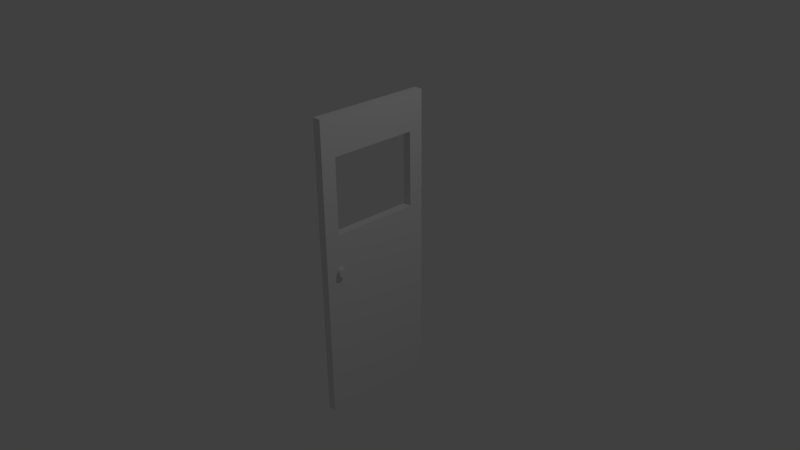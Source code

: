 # Source: Door.blend  (saved by Blender 2.77.0; exported with 4.5.12 LTS)
import bpy
from mathutils import Matrix  # noqa: F401  (used for matrix-valued properties, if any)

bpy.ops.wm.read_factory_settings(use_empty=True)
scene = bpy.context.scene
scene.name = 'Scene'

# ---- collections
col_collection_1 = bpy.data.collections.new('Collection 1'); scene.collection.children.link(col_collection_1)

# ---- materials (node trees are filled in below, after node groups)
mat_material = bpy.data.materials.new('Material')
mat_material.alpha_threshold = 0.0
mat_material.use_transparent_shadow = False
mat_material.roughness = 0.5
mat_material.line_color = (0.0, 0.0, 0.0, 1.0)

# ---- material node trees

# ---- world
world_world = bpy.data.worlds.new('World'); scene.world = world_world
world_world.color = (0.05088, 0.05088, 0.05088)
world_world.use_sun_shadow = False
world_world.sun_shadow_jitter_overblur = 0.0
world_world.cycles.sampling_method = 'NONE'
world_world.cycles.sample_map_resolution = 256

# ---- cameras
cam_camera = bpy.data.cameras.new('Camera')
cam_camera.clip_end = 100.0
cam_camera.lens = 35.0
cam_camera.sensor_width = 32.0
cam_camera.sensor_height = 18.0
cam_camera.ortho_scale = 7.314
cam_camera.dof.focus_distance = 0.0
cam_camera.dof.aperture_fstop = 128.0

# ---- lights
light_lamp = bpy.data.lights.new('Lamp', 'POINT')
light_lamp.transmission_factor = 0.0
light_lamp.cutoff_distance = 30.0
light_lamp.energy = 100.0
light_lamp.shadow_buffer_clip_start = 1.001
light_lamp.shadow_soft_size = 0.1
light_lamp.shadow_maximum_resolution = 0.006
light_lamp.use_absolute_resolution = True
light_lamp.cycles.use_multiple_importance_sampling = False

# ---- meshes
me_cube = bpy.data.meshes.new('Cube')
me_cube.from_pydata([(0.431, 0.4023, 0.7955), (0.431, -0.4023, 0.7955), (-0.431, -0.4023, 0.7955), (-0.431, 0.4023, -0.7955), (-0.431, -0.4023, -0.7955), (0.431, -0.4023, -0.7955), (-0.431, -0.8045, 0.3977), (0.431, -0.8045, 0.3977), (0.431, -0.8045, -0.3977), (0.862, 0.4023, -0.3977), (0.431, 0.8045, 0.3977), (-0.431, 0.8045, 0.3977), (-0.431, 0.8045, -0.3977), (-0.862, -0.4023, -0.3977), (-0.431, 0.4023, 0.7955), (0.431, 0.4023, -0.7955), (-0.431, -0.8045, -0.3977), (0.862, -0.4023, -0.3977), (0.431, 0.8045, -0.3977), (-0.862, 0.4023, -0.3977), (-0.862, 0.4023, 0.7955), (-0.862, 0.8045, -0.3977), (-0.862, -0.8045, 0.3977), (-0.862, -0.4023, -0.7955), (0.431, 0.8045, 0.7955), (0.862, 0.8045, -0.3977), (-0.431, 0.8045, -0.7955), (0.862, -0.4023, 0.7955), (0.862, -0.8045, -0.3977), (0.862, 0.4023, -0.7955), (-0.431, -0.8045, 0.7955), (0.431, -0.8045, -0.7955), (-0.431, -0.8045, -0.7955), (0.431, -0.8045, 0.7955), (0.862, -0.4023, -0.7955), (0.862, -0.8045, 0.3977), (0.862, 0.4023, 0.7955), (0.431, 0.8045, -0.7955), (0.862, 0.8045, 0.3977), (-0.431, 0.8045, 0.7955), (-0.862, 0.4023, -0.7955), (-0.862, -0.8045, -0.3977), (-0.862, 0.8045, 0.3977), (-0.862, -0.4023, 0.7955), (-0.862, 0.0, -0.3977), (-0.862, -0.4023, 0.0), (-0.862, 0.4023, 0.0), (-1.907e-06, 0.8045, -0.3977), (-1.907e-06, 0.8045, 0.3977), (-0.431, 0.8045, 0.0), (0.431, 0.8045, 0.0), (0.862, 0.0, -0.3977), (0.862, 0.4023, 0.0), (0.862, -0.4023, 0.0), (-1.907e-06, -0.8045, -0.3977), (-1.907e-06, -0.8045, 0.3977), (0.431, -0.8045, 0.0), (-0.431, -0.8045, 0.0), (0.431, 0.0, -0.7955), (-0.431, 0.0, -0.7955), (-1.907e-06, -0.4023, -0.7955), (-1.907e-06, 0.4023, -0.7955), (-0.431, 0.0, 0.7955), (0.431, 0.0, 0.7955), (-1.907e-06, -0.4023, 0.7955), (-1.907e-06, 0.4023, 0.7955), (-1.907e-06, 0.0, 0.7955), (-1.907e-06, 0.0, -0.7955), (-1.907e-06, -0.8045, 0.0), (0.862, 0.0, 0.0), (-1.907e-06, 0.8045, 0.0), (-0.862, 0.0, 0.0), (-0.862, 0.0, 0.7955), (-0.862, 0.8045, 0.0), (-0.862, -0.8045, 0.0), (-0.862, 0.0, -0.7955), (-1.907e-06, 0.8045, 0.7955), (0.862, 0.8045, 0.0), (-1.907e-06, 0.8045, -0.7955), (0.862, 0.0, 0.7955), (0.862, -0.8045, 0.0), (0.862, 0.0, -0.7955), (-1.907e-06, -0.8045, 0.7955), (-1.907e-06, -0.8045, -0.7955), (0.862, 0.8045, 0.7955), (0.862, 0.8045, -0.7955), (0.862, -0.8045, 0.7955), (0.862, -0.8045, -0.7955), (-0.862, 0.8045, 0.7955), (-0.862, 0.8045, -0.7955), (-0.862, -0.8045, 0.7955), (-0.862, -0.8045, -0.7955), (-0.862, 0.2011, 0.7955), (-0.862, -0.2011, -0.7955), (0.431, -0.2011, 0.7955), (-0.431, -0.2011, 0.7955), (-0.431, -0.2011, -0.7955), (-0.2155, -0.4023, -0.7955), (0.2155, -0.4023, -0.7955), (-0.2155, -0.8045, 0.3977), (0.2155, -0.8045, 0.3977), (0.2155, -0.8045, -0.3977), (0.862, -0.6034, 0.3977), (0.862, -0.4023, 0.1989), (0.862, 0.4023, 0.5966), (0.862, 0.4023, -0.5966), (-0.2155, 0.8045, 0.3977), (0.431, 0.8045, 0.5966), (-0.431, 0.8045, 0.1989), (-0.862, 0.4023, 0.5966), (0.431, -0.8045, 0.1989), (-0.862, -0.6034, 0.3977), (0.862, -0.4023, 0.5966), (-0.2155, 0.4023, 0.7955), (-0.6465, -0.4023, -0.7955), (0.431, 0.2011, -0.7955), (-0.6465, -0.8045, 0.3977), (0.862, 0.6034, -0.3977), (0.431, 0.2011, 0.7955), (0.431, -0.6034, 0.7955), (-0.6465, -0.4023, 0.7955), (0.6465, -0.8045, 0.3977), (0.6465, -0.8045, -0.3977), (-0.431, -0.6034, 0.7955), (-0.2155, -0.4023, 0.7955), (0.431, 0.6034, 0.7955), (0.431, -0.6034, -0.7955), (0.862, 0.6034, 0.3977), (-0.431, 0.8045, -0.5966), (0.431, -0.8045, -0.5966), (-0.862, -0.4023, 0.5966), (0.431, 0.8045, 0.1989), (-0.862, -0.4023, -0.5966), (-0.2155, 0.8045, -0.3977), (0.2155, 0.4023, -0.7955), (0.862, 0.4023, -0.1989), (-0.431, -0.8045, 0.1989), (-0.862, 0.2011, -0.3977), (0.862, -0.4023, -0.5966), (-0.431, -0.8045, 0.5966), (0.862, -0.2011, -0.3977), (-0.6465, 0.4023, -0.7955), (0.862, 0.4023, 0.1989), (0.6465, -0.4023, -0.7955), (0.862, -0.4023, -0.1989), (0.6465, 0.4023, 0.7955), (-0.431, -0.8045, -0.5966), (-0.2155, -0.8045, -0.3977), (-0.6465, 0.8045, 0.3977), (-0.6465, 0.4023, 0.7955), (0.862, 0.2011, -0.3977), (0.6465, 0.4023, -0.7955), (-0.431, 0.6034, -0.7955), (-0.431, -0.6034, -0.7955), (0.431, 0.6034, -0.7955), (-0.6465, -0.8045, -0.3977), (-0.431, 0.6034, 0.7955), (-0.862, -0.6034, -0.3977), (-0.862, 0.4023, 0.1989), (0.6465, 0.8045, 0.3977), (-0.862, -0.4023, 0.1989), (0.431, -0.8045, -0.1989), (0.431, -0.8045, 0.5966), (-0.431, 0.2011, -0.7955), (-0.862, -0.2011, -0.3977), (-0.862, 0.6034, 0.3977), (0.431, 0.8045, -0.5966), (0.2155, 0.8045, -0.3977), (-0.6465, 0.8045, -0.3977), (0.431, -0.2011, -0.7955), (0.2155, 0.8045, 0.3977), (0.431, 0.8045, -0.1989), (-0.2155, 0.4023, -0.7955), (-0.431, 0.8045, -0.1989), (0.6465, -0.4023, 0.7955), (0.6465, 0.8045, -0.3977), (-0.862, 0.6034, -0.3977), (-0.431, 0.8045, 0.5966), (-0.862, -0.4023, -0.1989), (0.2155, -0.4023, 0.7955), (-0.431, -0.8045, -0.1989), (-0.431, 0.2011, 0.7955), (0.2155, 0.4023, 0.7955), (-0.862, 0.4023, -0.1989), (0.862, -0.6034, -0.3977), (0.862, 0.8045, -0.1989), (-0.2155, 0.8045, -0.7955), (0.862, -0.2011, 0.7955), (0.862, -0.8045, -0.1989), (0.862, 0.2011, -0.7955), (-0.2155, -0.8045, 0.7955), (0.2155, -0.8045, -0.7955), (-0.6465, -0.8045, -0.7955), (0.6465, -0.8045, 0.7955), (0.862, -0.6034, -0.7955), (0.862, -0.8045, 0.5966), (0.862, 0.6034, 0.7955), (0.6465, 0.8045, -0.7955), (0.862, 0.8045, 0.5966), (-0.6465, 0.8045, 0.7955), (-0.862, 0.6034, -0.7955), (-0.862, -0.8045, -0.5966), (-0.862, 0.8045, 0.5966), (-0.862, -0.6034, 0.7955), (-0.862, 0.0, -0.1989), (-0.862, 0.0, 0.5966), (-0.862, -0.2011, 0.0), (-0.862, 0.6034, 0.0), (-1.907e-06, 0.8045, -0.1989), (-1.907e-06, 0.8045, 0.5966), (-0.2155, 0.8045, 0.0), (0.6465, 0.8045, 0.0), (0.862, 0.0, -0.1989), (0.862, 0.0, 0.5966), (0.862, 0.2011, 0.0), (0.862, -0.6034, 0.0), (-1.907e-06, -0.8045, -0.1989), (-1.907e-06, -0.8045, 0.5966), (0.2155, -0.8045, 0.0), (-0.6465, -0.8045, 0.0), (0.2155, 0.0, -0.7955), (-0.6465, 0.0, -0.7955), (-1.907e-06, -0.2011, -0.7955), (-1.907e-06, 0.6034, -0.7955), (-0.2155, 0.0, 0.7955), (0.6465, 0.0, 0.7955), (-1.907e-06, -0.2011, 0.7955), (-1.907e-06, 0.6034, 0.7955), (-1.907e-06, 0.2011, 0.7955), (-1.907e-06, -0.6034, 0.7955), (0.2155, 0.0, 0.7955), (-0.6465, 0.0, 0.7955), (-1.907e-06, 0.2011, -0.7955), (-1.907e-06, -0.6034, -0.7955), (-0.2155, 0.0, -0.7955), (0.6465, 0.0, -0.7955), (-0.2155, -0.8045, 0.0), (0.6465, -0.8045, 0.0), (-1.907e-06, -0.8045, 0.1989), (-1.907e-06, -0.8045, -0.5966), (0.862, -0.2011, 0.0), (0.862, 0.6034, 0.0), (0.862, 0.0, 0.1989), (0.862, 0.0, -0.5966), (0.2155, 0.8045, 0.0), (-0.6465, 0.8045, 0.0), (-1.907e-06, 0.8045, 0.1989), (-1.907e-06, 0.8045, -0.5966), (-0.862, 0.2011, 0.0), (-0.862, -0.6034, 0.0), (-0.862, 0.0, 0.1989), (-0.862, 0.0, -0.5966), (-0.862, -0.2011, 0.7955), (-0.862, 0.8045, 0.1989), (-0.862, -0.8045, -0.1989), (-0.862, 0.2011, -0.7955), (-0.2155, 0.8045, 0.7955), (0.862, 0.8045, 0.1989), (0.2155, 0.8045, -0.7955), (0.862, 0.2011, 0.7955), (0.862, -0.8045, 0.1989), (0.862, -0.2011, -0.7955), (0.2155, -0.8045, 0.7955), (-0.2155, -0.8045, -0.7955), (0.6465, -0.8045, -0.7955), (-0.6465, -0.8045, 0.7955), (0.862, 0.6034, -0.7955), (0.862, -0.8045, -0.5966), (0.862, -0.6034, 0.7955), (-0.6465, 0.8045, -0.7955), (0.862, 0.8045, -0.5966), (0.6465, 0.8045, 0.7955), (-0.862, -0.6034, -0.7955), (-0.862, -0.8045, 0.5966), (-0.862, 0.8045, -0.5966), (-0.862, 0.6034, 0.7955), (-0.862, 0.8045, -0.1989), (0.2155, 0.8045, 0.7955), (-0.862, -0.8045, 0.1989), (-0.862, 0.4023, -0.5966), (-0.6465, 0.6034, -0.7955), (-0.6465, -0.6034, 0.7955), (-0.2155, -0.8045, -0.5966), (0.862, -0.6034, -0.1989), (0.862, -0.2011, -0.5966), (0.862, -0.2011, -0.1989), (0.6465, 0.8045, -0.1989), (0.2155, 0.8045, -0.1989), (0.2155, 0.8045, -0.5966), (-0.862, 0.6034, -0.1989), (-0.862, 0.6034, -0.5966), (0.6465, 0.8045, -0.5966), (0.862, -0.6034, -0.5966), (-0.6465, -0.8045, -0.5966), (0.6465, 0.6034, -0.7955), (-0.6465, 0.6034, 0.7955), (-0.862, -0.2011, -0.5966), (-0.862, -0.2011, 0.1989), (-0.862, 0.6034, 0.1989), (-0.2155, 0.8045, -0.5966), (-0.2155, 0.8045, 0.1989), (0.6465, 0.8045, 0.1989), (0.862, 0.2011, -0.5966), (0.862, 0.2011, 0.1989), (0.862, -0.6034, 0.1989), (0.2155, -0.8045, -0.5966), (0.2155, -0.8045, 0.1989), (-0.6465, -0.8045, 0.1989), (0.6465, -0.2011, -0.7955), (-0.2155, -0.2011, -0.7955), (-0.2155, 0.6034, -0.7955), (-0.6465, -0.2011, 0.7955), (0.2155, -0.2011, 0.7955), (0.2155, 0.6034, 0.7955), (-0.862, 0.2011, -0.5966), (0.2155, -0.6034, -0.7955), (0.2155, -0.2011, -0.7955), (0.862, -0.2011, 0.1989), (0.2155, 0.2011, -0.7955), (0.2155, -0.8045, -0.1989), (0.862, 0.2011, -0.1989), (-0.2155, 0.6034, 0.7955), (-0.862, -0.6034, -0.1989), (0.862, -0.6034, 0.5966), (0.862, 0.6034, -0.1989), (0.862, 0.6034, 0.5966), (-0.6465, 0.8045, 0.5966), (0.6465, -0.8045, 0.5966), (-0.862, -0.6034, 0.1989), (-0.6465, -0.2011, -0.7955), (-0.6465, -0.6034, -0.7955), (-0.2155, 0.2011, 0.7955), (-0.6465, -0.8045, 0.5966), (0.6465, -0.6034, -0.7955), (-0.862, 0.6034, 0.5966), (-0.6465, 0.8045, -0.5966), (-0.6465, 0.8045, -0.1989), (-0.2155, -0.8045, 0.1989), (0.2155, -0.8045, 0.5966), (-0.6465, 0.2011, 0.7955), (0.6465, 0.2011, -0.7955), (-0.2155, 0.2011, -0.7955), (-0.6465, 0.2011, -0.7955), (0.2155, 0.8045, 0.5966), (-0.2155, -0.8045, 0.5966), (-0.2155, 0.8045, 0.5966), (0.6465, 0.8045, 0.5966), (-0.862, -0.6034, -0.5966), (-0.6465, -0.8045, -0.1989), (0.862, 0.2011, 0.5966), (0.6465, -0.8045, -0.1989), (0.862, 0.6034, -0.5966), (-0.862, -0.2011, 0.5966), (0.862, -0.2011, 0.5966), (-0.2155, 0.8045, -0.1989), (-0.6465, 0.8045, 0.1989), (-0.862, -0.6034, 0.5966), (-0.2155, -0.8045, -0.1989), (-0.862, 0.2011, 0.5966), (-0.862, -0.2011, -0.1989), (0.2155, 0.6034, -0.7955), (0.2155, 0.8045, 0.1989), (-0.862, 0.2011, 0.1989), (0.6465, -0.8045, -0.5966), (0.862, 0.6034, 0.1989), (0.6465, -0.8045, 0.1989), (-0.2155, -0.6034, -0.7955), (-0.2155, -0.6034, 0.7955), (0.2155, -0.6034, 0.7955), (0.6465, -0.2011, 0.7955), (0.6465, 0.6034, 0.7955), (0.6465, 0.2011, 0.7955), (-0.2155, -0.2011, 0.7955), (0.6465, -0.6034, 0.7955), (0.2155, 0.2011, 0.7955), (-0.862, 0.2011, -0.1989), (1.79, -0.6593, 0.0004211), (0.1408, -0.6593, 0.0004211), (1.79, -0.6582, 0.004708), (0.1408, -0.6582, 0.004708), (1.79, -0.655, 0.008831), (0.1408, -0.655, 0.008831), (1.79, -0.6498, 0.01263), (0.1408, -0.6498, 0.01263), (1.79, -0.6428, 0.01596), (0.1408, -0.6428, 0.01596), (1.79, -0.6343, 0.01869), (0.1408, -0.6343, 0.01869), (1.79, -0.6246, 0.02072), (0.1408, -0.6246, 0.02072), (1.79, -0.614, 0.02197), (0.1408, -0.614, 0.02197), (1.79, -0.603, 0.0224), (0.1408, -0.603, 0.0224), (1.79, -0.5921, 0.02197), (0.1408, -0.5921, 0.02197), (1.79, -0.5815, 0.02072), (0.1408, -0.5815, 0.02072), (1.79, -0.5718, 0.01869), (0.1408, -0.5718, 0.01869), (1.79, -0.5633, 0.01596), (0.1408, -0.5633, 0.01596), (1.79, -0.5563, 0.01263), (0.1408, -0.5563, 0.01263), (1.79, -0.5511, 0.008831), (0.1408, -0.5511, 0.008831), (1.79, -0.5479, 0.004708), (0.1408, -0.5479, 0.004708), (1.79, -0.5468, 0.0004211), (0.1408, -0.5468, 0.0004211), (1.79, -0.5479, -0.003866), (0.1408, -0.5479, -0.003866), (1.79, -0.5511, -0.007989), (0.1408, -0.5511, -0.007989), (1.79, -0.5563, -0.01179), (0.1408, -0.5563, -0.01179), (1.79, -0.5633, -0.01512), (0.1408, -0.5633, -0.01512), (1.79, -0.5718, -0.01785), (0.1408, -0.5718, -0.01785), (1.79, -0.5815, -0.01988), (0.1408, -0.5815, -0.01988), (1.79, -0.5921, -0.02113), (0.1408, -0.5921, -0.02113), (1.79, -0.603, -0.02155), (0.1408, -0.603, -0.02155), (1.79, -0.614, -0.02113), (0.1408, -0.614, -0.02113), (1.79, -0.6246, -0.01988), (0.1408, -0.6246, -0.01988), (1.79, -0.6343, -0.01785), (0.1408, -0.6343, -0.01785), (1.79, -0.6428, -0.01512), (0.1408, -0.6428, -0.01512), (1.79, -0.6498, -0.01179), (0.1408, -0.6498, -0.01179), (1.79, -0.655, -0.007989), (0.1408, -0.655, -0.007989), (1.79, -0.6582, -0.003866), (0.1408, -0.6582, -0.003866)], [(356, 344)], [(375, 183, 19, 137), (374, 182, 65, 228), (373, 174, 1, 119), (372, 224, 62, 95), (371, 145, 0, 118), (370, 271, 24, 125), (369, 225, 63, 94), (368, 179, 64, 229), (367, 124, 2, 123), (366, 97, 60, 233), (365, 110, 56, 237), (364, 142, 52, 241), (363, 129, 31, 264), (362, 158, 46, 248), (361, 131, 50, 244), (360, 258, 37, 154), (359, 204, 44, 164), (357, 180, 16, 147), (355, 108, 49, 245), (354, 208, 47, 133), (351, 105, 29, 266), (350, 161, 8, 122), (348, 254, 41, 155), (347, 132, 23, 272), (346, 198, 38, 159), (345, 209, 48, 106), (344, 139, 6, 99), (343, 107, 10, 170), (342, 141, 3, 163), (341, 172, 61, 232), (340, 151, 29, 189), (339, 149, 20, 92), (338, 217, 55, 100), (337, 136, 57, 236), (336, 173, 12, 168), (335, 128, 26, 269), (334, 202, 42, 165), (333, 143, 34, 194), (332, 273, 22, 116), (331, 113, 14, 181), (330, 114, 4, 153), (329, 221, 59, 96), (328, 160, 45, 249), (327, 162, 7, 121), (326, 177, 11, 148), (324, 135, 9, 117), (323, 195, 35, 102), (322, 178, 13, 157), (321, 256, 39, 156), (320, 212, 51, 150), (319, 216, 54, 101), (318, 134, 15, 115), (317, 103, 53, 240), (316, 220, 58, 169), (315, 98, 5, 126), (314, 279, 40, 255), (313, 277, 76, 227), (312, 230, 66, 226), (311, 231, 72, 252), (310, 186, 78, 223), (309, 234, 67, 222), (308, 235, 81, 261), (307, 278, 74, 219), (306, 238, 68, 218), (305, 239, 83, 191), (304, 260, 80, 215), (303, 242, 69, 214), (302, 243, 81, 189), (301, 257, 77, 211), (300, 246, 70, 210), (299, 247, 78, 186), (298, 253, 73, 207), (297, 250, 71, 206), (296, 251, 75, 93), (295, 199, 88, 275), (294, 197, 85, 266), (293, 201, 91, 192), (292, 267, 87, 194), (291, 270, 85, 197), (290, 274, 89, 200), (289, 276, 21, 176), (288, 166, 37, 258), (287, 171, 18, 167), (286, 185, 25, 175), (285, 144, 17, 140), (284, 138, 34, 261), (283, 188, 28, 184), (282, 146, 32, 263), (281, 120, 43, 203), (280, 269, 26, 152), (141, 280, 152, 3), (40, 200, 280, 141), (200, 89, 269, 280), (265, 281, 203, 90), (30, 123, 281, 265), (123, 2, 120, 281), (239, 282, 263, 83), (54, 147, 282, 239), (147, 16, 146, 282), (144, 283, 184, 17), (53, 215, 283, 144), (215, 80, 188, 283), (243, 284, 261, 81), (51, 140, 284, 243), (140, 17, 138, 284), (212, 285, 140, 51), (69, 240, 285, 212), (240, 53, 144, 285), (171, 286, 175, 18), (50, 211, 286, 171), (211, 77, 185, 286), (208, 287, 167, 47), (70, 244, 287, 208), (244, 50, 171, 287), (247, 288, 258, 78), (47, 167, 288, 247), (167, 18, 166, 288), (183, 289, 176, 19), (46, 207, 289, 183), (207, 73, 276, 289), (279, 290, 200, 40), (19, 176, 290, 279), (176, 21, 274, 290), (166, 291, 197, 37), (18, 175, 291, 166), (175, 25, 270, 291), (138, 292, 194, 34), (17, 184, 292, 138), (184, 28, 267, 292), (146, 293, 192, 32), (16, 155, 293, 146), (155, 41, 201, 293), (151, 294, 266, 29), (15, 154, 294, 151), (154, 37, 197, 294), (149, 295, 275, 20), (14, 156, 295, 149), (156, 39, 199, 295), (132, 296, 93, 23), (13, 164, 296, 132), (164, 44, 251, 296), (160, 297, 206, 45), (158, 298, 207, 46), (165, 42, 253, 298), (128, 299, 186, 26), (12, 133, 299, 128), (133, 47, 247, 299), (108, 300, 210, 49), (11, 106, 300, 108), (106, 48, 246, 300), (131, 301, 211, 50), (10, 159, 301, 131), (159, 38, 257, 301), (105, 302, 189, 29), (9, 150, 302, 105), (150, 51, 243, 302), (142, 303, 214, 52), (103, 304, 215, 53), (102, 35, 260, 304), (129, 305, 191, 31), (8, 101, 305, 129), (101, 54, 239, 305), (110, 306, 218, 56), (7, 100, 306, 110), (100, 55, 238, 306), (136, 307, 219, 57), (6, 116, 307, 136), (116, 22, 278, 307), (143, 308, 261, 34), (5, 169, 308, 143), (169, 58, 235, 308), (97, 309, 222, 60), (4, 96, 309, 97), (96, 59, 234, 309), (172, 310, 223, 61), (3, 152, 310, 172), (152, 26, 186, 310), (120, 311, 252, 43), (2, 95, 311, 120), (95, 62, 231, 311), (179, 312, 226, 64), (1, 94, 312, 179), (94, 63, 230, 312), (182, 313, 227, 65), (0, 125, 313, 182), (125, 24, 277, 313), (251, 314, 255, 75), (44, 137, 314, 251), (137, 19, 279, 314), (191, 315, 126, 31), (83, 233, 315, 191), (233, 60, 98, 315), (98, 316, 169, 5), (60, 222, 316, 98), (222, 67, 220, 316), (242, 317, 240, 69), (220, 318, 115, 58), (67, 232, 318, 220), (232, 61, 134, 318), (161, 319, 101, 8), (56, 218, 319, 161), (218, 68, 216, 319), (135, 320, 150, 9), (52, 214, 320, 135), (214, 69, 212, 320), (113, 321, 156, 14), (65, 227, 321, 113), (227, 76, 256, 321), (254, 322, 157, 41), (74, 249, 322, 254), (249, 45, 178, 322), (27, 268, 323, 112), (268, 86, 195, 323), (185, 324, 117, 25), (77, 241, 324, 185), (241, 52, 135, 324), (198, 325, 127, 38), (84, 196, 325, 198), (196, 36, 104, 325), (202, 326, 148, 42), (88, 199, 326, 202), (199, 39, 177, 326), (195, 327, 121, 35), (86, 193, 327, 195), (193, 33, 162, 327), (278, 328, 249, 74), (22, 111, 328, 278), (114, 329, 96, 4), (23, 93, 329, 114), (93, 75, 221, 329), (192, 330, 153, 32), (91, 272, 330, 192), (272, 23, 114, 330), (224, 331, 181, 62), (66, 228, 331, 224), (228, 65, 113, 331), (139, 332, 116, 6), (30, 265, 332, 139), (265, 90, 273, 332), (264, 333, 194, 87), (31, 126, 333, 264), (126, 5, 143, 333), (20, 275, 334, 109), (275, 88, 202, 334), (274, 335, 269, 89), (21, 168, 335, 274), (168, 12, 128, 335), (276, 336, 168, 21), (73, 245, 336, 276), (245, 49, 173, 336), (238, 337, 236, 68), (55, 99, 337, 238), (99, 6, 136, 337), (162, 338, 100, 7), (33, 262, 338, 162), (262, 82, 217, 338), (231, 339, 92, 72), (62, 181, 339, 231), (181, 14, 149, 339), (235, 340, 189, 81), (58, 115, 340, 235), (115, 15, 151, 340), (234, 341, 232, 67), (59, 163, 341, 234), (163, 3, 172, 341), (221, 342, 163, 59), (75, 255, 342, 221), (255, 40, 141, 342), (209, 343, 170, 48), (76, 277, 343, 209), (277, 24, 107, 343), (217, 344, 99, 55), (82, 190, 344, 217), (190, 30, 139, 344), (177, 345, 106, 11), (39, 256, 345, 177), (256, 76, 209, 345), (107, 346, 159, 10), (24, 271, 346, 107), (271, 84, 198, 346), (201, 347, 272, 91), (41, 157, 347, 201), (157, 13, 132, 347), (180, 348, 155, 16), (57, 219, 348, 180), (219, 74, 254, 348), (36, 259, 349, 104), (259, 79, 213, 349), (188, 350, 122, 28), (80, 237, 350, 188), (237, 56, 161, 350), (270, 351, 266, 85), (25, 117, 351, 270), (117, 9, 105, 351), (43, 252, 352, 130), (252, 72, 205, 352), (79, 187, 353, 213), (187, 27, 112, 353), (173, 354, 133, 12), (49, 210, 354, 173), (210, 70, 208, 354), (253, 355, 245, 73), (42, 148, 355, 253), (148, 11, 108, 355), (273, 356, 111, 22), (90, 203, 356, 273), (203, 43, 130, 356), (216, 357, 147, 54), (68, 236, 357, 216), (236, 57, 180, 357), (325, 323, 356, 334), (72, 92, 358, 205), (92, 20, 109, 358), (178, 359, 164, 13), (45, 206, 359, 178), (206, 71, 204, 359), (134, 360, 154, 15), (61, 223, 360, 134), (223, 78, 258, 360), (246, 361, 244, 70), (48, 170, 361, 246), (170, 10, 131, 361), (250, 362, 248, 71), (356, 323, 304, 328), (334, 298, 364, 325), (267, 363, 264, 87), (28, 122, 363, 267), (122, 8, 129, 363), (257, 364, 241, 77), (38, 127, 364, 257), (304, 364, 298, 328), (260, 365, 237, 80), (35, 121, 365, 260), (121, 7, 110, 365), (263, 366, 233, 83), (32, 153, 366, 263), (153, 4, 97, 366), (190, 367, 123, 30), (82, 229, 367, 190), (229, 64, 124, 367), (262, 368, 229, 82), (33, 119, 368, 262), (119, 1, 179, 368), (174, 369, 94, 1), (27, 187, 369, 174), (187, 79, 225, 369), (145, 370, 125, 0), (36, 196, 370, 145), (196, 84, 271, 370), (225, 371, 118, 63), (79, 259, 371, 225), (259, 36, 145, 371), (124, 372, 95, 2), (64, 226, 372, 124), (226, 66, 224, 372), (193, 373, 119, 33), (86, 268, 373, 193), (268, 27, 174, 373), (230, 374, 228, 66), (63, 118, 374, 230), (118, 0, 182, 374), (204, 375, 137, 44), (71, 248, 375, 204), (248, 46, 183, 375), (376, 378, 379, 377), (378, 380, 381, 379), (380, 382, 383, 381), (382, 384, 385, 383), (384, 386, 387, 385), (386, 388, 389, 387), (388, 390, 391, 389), (390, 392, 393, 391), (392, 394, 395, 393), (394, 396, 397, 395), (396, 398, 399, 397), (398, 400, 401, 399), (400, 402, 403, 401), (402, 404, 405, 403), (404, 406, 407, 405), (406, 408, 409, 407), (408, 410, 411, 409), (410, 412, 413, 411), (412, 414, 415, 413), (414, 416, 417, 415), (416, 418, 419, 417), (418, 420, 421, 419), (420, 422, 423, 421), (422, 424, 425, 423), (424, 426, 427, 425), (426, 428, 429, 427), (428, 430, 431, 429), (430, 432, 433, 431), (432, 434, 435, 433), (434, 436, 437, 435), (379, 381, 383, 385, 387, 389, 391, 393, 395, 397, 399, 401, 403, 405, 407, 409, 411, 413, 415, 417, 419, 421, 423, 425, 427, 429, 431, 433, 435, 437, 439, 377), (438, 376, 377, 439), (436, 438, 439, 437), (376, 438, 436, 434, 432, 430, 428, 426, 424, 422, 420, 418, 416, 414, 412, 410, 408, 406, 404, 402, 400, 398, 396, 394, 392, 390, 388, 386, 384, 382, 380, 378)])
_uv = me_cube.uv_layers.new(name='UVMap')
_uv.uv.foreach_set('vector', [0.8077, 0.45, 0.8077, 0.4111, 0.8462, 0.4111, 0.8462, 0.45, 0.1945, 0.125, 0.2334, 0.125, 0.2334, 0.1667, 0.1945, 0.1667, 0.0389, 0.04167, 0.0778, 0.04167, 0.0778, 0.08333, 0.0389, 0.08333, 0.1167, 0.2083, 0.1556, 0.2083, 0.1556, 0.25, 0.1167, 0.25, 0.1945, 0.04167, 0.2334, 0.04167, 0.2334, 0.08333, 0.1945, 0.08333, 0.2723, 0.04167, 0.3112, 0.04167, 0.3112, 0.08333, 0.2723, 0.08333, 0.1167, 0.04167, 0.1556, 0.04167, 0.1556, 0.08333, 0.1167, 0.08333, 0.0389, 0.125, 0.0778, 0.125, 0.0778, 0.1667, 0.0389, 0.1667, 0.0389, 0.2083, 0.0778, 0.2083, 0.0778, 0.25, 0.0389, 0.25, 0.5835, 0.2083, 0.5446, 0.2083, 0.5446, 0.1667, 0.5835, 0.1667, 0.1923, 0.375, 0.1923, 0.4167, 0.1538, 0.4167, 0.1538, 0.375, 0.8147, 0.03889, 0.8147, 0.07778, 0.7762, 0.07778, 0.7762, 0.03889, 0.03846, 0.375, 0.03846, 0.4167, 0.0, 0.4167, 0.0, 0.375, 0.7308, 0.45, 0.7308, 0.4111, 0.7692, 0.4111, 0.7692, 0.45, 0.5, 0.5417, 0.5, 0.5833, 0.4615, 0.5833, 0.4615, 0.5417, 0.3501, 0.125, 0.3112, 0.125, 0.3112, 0.08333, 0.3501, 0.08333, 0.8077, 0.5278, 0.8077, 0.4889, 0.8462, 0.4889, 0.8462, 0.5278, 0.1154, 0.5417, 0.1154, 0.5833, 0.07692, 0.5833, 0.07692, 0.5417, 0.5, 0.375, 0.5, 0.4167, 0.4615, 0.4167, 0.4615, 0.375, 0.4231, 0.4583, 0.4231, 0.5, 0.3846, 0.5, 0.3846, 0.4583, 0.6608, 0.03889, 0.6608, 0.07778, 0.6224, 0.07778, 0.6224, 0.03889, 0.1154, 0.375, 0.1154, 0.4167, 0.07692, 0.4167, 0.07692, 0.375, 0.1154, 0.625, 0.1154, 0.6667, 0.07692, 0.6667, 0.07692, 0.625, 0.8846, 0.6056, 0.8846, 0.5667, 0.9231, 0.5667, 0.9231, 0.6056, 0.5769, 0.625, 0.5769, 0.6667, 0.5385, 0.6667, 0.5385, 0.625, 0.5769, 0.4583, 0.5769, 0.5, 0.5385, 0.5, 0.5385, 0.4583, 0.2692, 0.5417, 0.2692, 0.5833, 0.2308, 0.5833, 0.2308, 0.5417, 0.5769, 0.5417, 0.5769, 0.5833, 0.5385, 0.5833, 0.5385, 0.5417, 0.4279, 0.2917, 0.389, 0.2917, 0.389, 0.25, 0.4279, 0.25, 0.4279, 0.2083, 0.389, 0.2083, 0.389, 0.1667, 0.4279, 0.1667, 0.4279, 0.04167, 0.389, 0.04167, 0.389, 2.305e-08, 0.4279, 1.152e-08, 0.1945, 0.2917, 0.2334, 0.2917, 0.2334, 0.3333, 0.1945, 0.3333, 0.2692, 0.4583, 0.2692, 0.5, 0.2308, 0.5, 0.2308, 0.4583, 0.1923, 0.5417, 0.1923, 0.5833, 0.1538, 0.5833, 0.1538, 0.5417, 0.4231, 0.375, 0.4231, 0.4167, 0.3846, 0.4167, 0.3846, 0.375, 0.3462, 0.375, 0.3462, 0.4167, 0.3077, 0.4167, 0.3077, 0.375, 0.6538, 0.3722, 0.6538, 0.3333, 0.6923, 0.3333, 0.6923, 0.3722, 0.5835, 0.04167, 0.5446, 0.04167, 0.5446, 0.0, 0.5835, 0.0, 0.2692, 0.625, 0.2692, 0.6667, 0.2308, 0.6667, 0.2308, 0.625, 0.1945, 0.2083, 0.2334, 0.2083, 0.2334, 0.25, 0.1945, 0.25, 0.5835, 0.2917, 0.5446, 0.2917, 0.5446, 0.25, 0.5835, 0.25, 0.5057, 0.2917, 0.4668, 0.2917, 0.4668, 0.25, 0.5057, 0.25, 0.7308, 0.6056, 0.7308, 0.5667, 0.7692, 0.5667, 0.7692, 0.6056, 0.2692, 0.375, 0.2692, 0.4167, 0.2308, 0.4167, 0.2308, 0.375, 0.5769, 0.375, 0.5769, 0.4167, 0.5385, 0.4167, 0.5385, 0.375, 0.7378, 0.03889, 0.7378, 0.07778, 0.6993, 0.07778, 0.6993, 0.03889, 0.8916, 0.2722, 0.8916, 0.3111, 0.8531, 0.3111, 0.8531, 0.2722, 0.8077, 0.6056, 0.8077, 0.5667, 0.8462, 0.5667, 0.8462, 0.6056, 0.2723, 0.2083, 0.3112, 0.2083, 0.3112, 0.25, 0.2723, 0.25, 0.7378, 0.1167, 0.7378, 0.1556, 0.6993, 0.1556, 0.6993, 0.1167, 0.1154, 0.4583, 0.1154, 0.5, 0.07692, 0.5, 0.07692, 0.4583, 0.4279, 0.125, 0.389, 0.125, 0.389, 0.08333, 0.4279, 0.08333, 0.8147, 0.1944, 0.8147, 0.2333, 0.7762, 0.2333, 0.7762, 0.1944, 0.5057, 0.125, 0.4668, 0.125, 0.4668, 0.08333, 0.5057, 0.08333, 0.5835, 0.125, 0.5446, 0.125, 0.5446, 0.08333, 0.5835, 0.08333, 0.8846, 0.45, 0.8846, 0.4111, 0.9231, 0.4111, 0.9231, 0.45, 0.2723, 0.125, 0.3112, 0.125, 0.3112, 0.1667, 0.2723, 0.1667, 0.1167, 0.125, 0.1556, 0.125, 0.1556, 0.1667, 0.1167, 0.1667, 0.1167, 0.2917, 0.1556, 0.2917, 0.1556, 0.3333, 0.1167, 0.3333, 0.3501, 0.2083, 0.3112, 0.2083, 0.3112, 0.1667, 0.3501, 0.1667, 0.5057, 0.2083, 0.4668, 0.2083, 0.4668, 0.1667, 0.5057, 0.1667, 0.5057, 0.04167, 0.4668, 0.04167, 0.4668, 1.152e-08, 0.5057, 1.152e-08, 0.1923, 0.625, 0.1923, 0.6667, 0.1538, 0.6667, 0.1538, 0.625, 0.1923, 0.4583, 0.1923, 0.5, 0.1538, 0.5, 0.1538, 0.4583, 0.03846, 0.4583, 0.03846, 0.5, 2.306e-08, 0.5, 2.306e-08, 0.4583, 0.8147, 0.2722, 0.8147, 0.3111, 0.7762, 0.3111, 0.7762, 0.2722, 0.8147, 0.1167, 0.8147, 0.1556, 0.7762, 0.1556, 0.7762, 0.1167, 0.6608, 0.1167, 0.6608, 0.1556, 0.6224, 0.1556, 0.6224, 0.1167, 0.5, 0.625, 0.5, 0.6667, 0.4615, 0.6667, 0.4615, 0.625, 0.5, 0.4583, 0.5, 0.5, 0.4615, 0.5, 0.4615, 0.4583, 0.3462, 0.4583, 0.3462, 0.5, 0.3077, 0.5, 0.3077, 0.4583, 0.7308, 0.3722, 0.7308, 0.3333, 0.7692, 0.3333, 0.7692, 0.3722, 0.7308, 0.5278, 0.7308, 0.4889, 0.7692, 0.4889, 0.7692, 0.5278, 0.8846, 0.5278, 0.8846, 0.4889, 0.9231, 0.4889, 0.9231, 0.5278, 0.2723, 0.2917, 0.3112, 0.2917, 0.3112, 0.3333, 0.2723, 0.3333, 0.3501, 0.04167, 0.3112, 0.04167, 0.3112, 0.0, 0.3501, 2.305e-08, 0.03846, 0.625, 0.03846, 0.6667, 4.611e-08, 0.6667, 4.611e-08, 0.625, 0.6608, 0.2722, 0.6608, 0.3111, 0.6224, 0.3111, 0.6224, 0.2722, 0.3462, 0.625, 0.3462, 0.6667, 0.3077, 0.6667, 0.3077, 0.625, 0.8846, 0.3722, 0.8846, 0.3333, 0.9231, 0.3333, 0.9231, 0.3722, 0.8077, 0.3722, 0.8077, 0.3333, 0.8462, 0.3333, 0.8462, 0.3722, 0.3462, 0.5417, 0.3462, 0.5833, 0.3077, 0.5833, 0.3077, 0.5417, 0.4231, 0.5417, 0.4231, 0.5833, 0.3846, 0.5833, 0.3846, 0.5417, 0.4231, 0.625, 0.4231, 0.6667, 0.3846, 0.6667, 0.3846, 0.625, 0.7378, 0.1944, 0.7378, 0.2333, 0.6993, 0.2333, 0.6993, 0.1944, 0.6608, 0.1944, 0.6608, 0.2333, 0.6224, 0.2333, 0.6224, 0.1944, 0.7378, 0.2722, 0.7378, 0.3111, 0.6993, 0.3111, 0.6993, 0.2722, 0.03846, 0.5417, 0.03846, 0.5833, 4.611e-08, 0.5833, 2.306e-08, 0.5417, 0.0389, 0.2917, 0.0778, 0.2917, 0.0778, 0.3333, 0.0389, 0.3333, 0.3501, 0.2917, 0.3112, 0.2917, 0.3112, 0.25, 0.3501, 0.25, 0.389, 0.2917, 0.3501, 0.2917, 0.3501, 0.25, 0.389, 0.25, 0.389, 0.3333, 0.3501, 0.3333, 0.3501, 0.2917, 0.389, 0.2917, 0.3501, 0.3333, 0.3112, 0.3333, 0.3112, 0.2917, 0.3501, 0.2917, 4.611e-08, 0.2917, 0.0389, 0.2917, 0.0389, 0.3333, 4.611e-08, 0.3333, 4.611e-08, 0.25, 0.0389, 0.25, 0.0389, 0.2917, 4.611e-08, 0.2917, 0.0389, 0.25, 0.0778, 0.25, 0.0778, 0.2917, 0.0389, 0.2917, 0.03846, 0.5, 0.03846, 0.5417, 2.306e-08, 0.5417, 2.306e-08, 0.5, 0.07692, 0.5, 0.07692, 0.5417, 0.03846, 0.5417, 0.03846, 0.5, 0.07692, 0.5417, 0.07692, 0.5833, 0.03846, 0.5833, 0.03846, 0.5417, 0.7378, 0.2333, 0.7378, 0.2722, 0.6993, 0.2722, 0.6993, 0.2333, 0.7762, 0.2333, 0.7762, 0.2722, 0.7378, 0.2722, 0.7378, 0.2333, 0.7762, 0.2722, 0.7762, 0.3111, 0.7378, 0.3111, 0.7378, 0.2722, 0.6608, 0.1556, 0.6608, 0.1944, 0.6224, 0.1944, 0.6224, 0.1556, 0.6993, 0.1556, 0.6993, 0.1944, 0.6608, 0.1944, 0.6608, 0.1556, 0.6993, 0.1944, 0.6993, 0.2333, 0.6608, 0.2333, 0.6608, 0.1944, 0.7378, 0.1556, 0.7378, 0.1944, 0.6993, 0.1944, 0.6993, 0.1556, 0.7762, 0.1556, 0.7762, 0.1944, 0.7378, 0.1944, 0.7378, 0.1556, 0.7762, 0.1944, 0.7762, 0.2333, 0.7378, 0.2333, 0.7378, 0.1944, 0.4231, 0.5833, 0.4231, 0.625, 0.3846, 0.625, 0.3846, 0.5833, 0.4615, 0.5833, 0.4615, 0.625, 0.4231, 0.625, 0.4231, 0.5833, 0.4615, 0.625, 0.4615, 0.6667, 0.4231, 0.6667, 0.4231, 0.625, 0.4231, 0.5, 0.4231, 0.5417, 0.3846, 0.5417, 0.3846, 0.5, 0.4615, 0.5, 0.4615, 0.5417, 0.4231, 0.5417, 0.4231, 0.5, 0.4615, 0.5417, 0.4615, 0.5833, 0.4231, 0.5833, 0.4231, 0.5417, 0.3462, 0.5, 0.3462, 0.5417, 0.3077, 0.5417, 0.3077, 0.5, 0.3846, 0.5, 0.3846, 0.5417, 0.3462, 0.5417, 0.3462, 0.5, 0.3846, 0.5417, 0.3846, 0.5833, 0.3462, 0.5833, 0.3462, 0.5417, 0.8077, 0.4111, 0.8077, 0.3722, 0.8462, 0.3722, 0.8462, 0.4111, 0.7692, 0.4111, 0.7692, 0.3722, 0.8077, 0.3722, 0.8077, 0.4111, 0.7692, 0.3722, 0.7692, 0.3333, 0.8077, 0.3333, 0.8077, 0.3722, 0.8846, 0.4111, 0.8846, 0.3722, 0.9231, 0.3722, 0.9231, 0.4111, 0.8462, 0.4111, 0.8462, 0.3722, 0.8846, 0.3722, 0.8846, 0.4111, 0.8462, 0.3722, 0.8462, 0.3333, 0.8846, 0.3333, 0.8846, 0.3722, 0.3462, 0.5833, 0.3462, 0.625, 0.3077, 0.625, 0.3077, 0.5833, 0.3846, 0.5833, 0.3846, 0.625, 0.3462, 0.625, 0.3462, 0.5833, 0.3846, 0.625, 0.3846, 0.6667, 0.3462, 0.6667, 0.3462, 0.625, 0.6608, 0.2333, 0.6608, 0.2722, 0.6224, 0.2722, 0.6224, 0.2333, 0.6993, 0.2333, 0.6993, 0.2722, 0.6608, 0.2722, 0.6608, 0.2333, 0.6993, 0.2722, 0.6993, 0.3111, 0.6608, 0.3111, 0.6608, 0.2722, 0.03846, 0.5833, 0.03846, 0.625, 4.611e-08, 0.625, 4.611e-08, 0.5833, 0.07692, 0.5833, 0.07692, 0.625, 0.03846, 0.625, 0.03846, 0.5833, 0.07692, 0.625, 0.07692, 0.6667, 0.03846, 0.6667, 0.03846, 0.625, 0.389, 0.04167, 0.3501, 0.04167, 0.3501, 2.305e-08, 0.389, 2.305e-08, 0.389, 0.08333, 0.3501, 0.08333, 0.3501, 0.04167, 0.389, 0.04167, 0.3501, 0.08333, 0.3112, 0.08333, 0.3112, 0.04167, 0.3501, 0.04167, 0.2334, 0.2917, 0.2723, 0.2917, 0.2723, 0.3333, 0.2334, 0.3333, 0.2334, 0.25, 0.2723, 0.25, 0.2723, 0.2917, 0.2334, 0.2917, 0.2723, 0.25, 0.3112, 0.25, 0.3112, 0.2917, 0.2723, 0.2917, 0.8846, 0.5667, 0.8846, 0.5278, 0.9231, 0.5278, 0.9231, 0.5667, 0.8462, 0.5667, 0.8462, 0.5278, 0.8846, 0.5278, 0.8846, 0.5667, 0.8462, 0.5278, 0.8462, 0.4889, 0.8846, 0.4889, 0.8846, 0.5278, 0.7308, 0.5667, 0.7308, 0.5278, 0.7692, 0.5278, 0.7692, 0.5667, 0.7308, 0.4111, 0.7308, 0.3722, 0.7692, 0.3722, 0.7692, 0.4111, 0.6923, 0.3722, 0.6923, 0.3333, 0.7308, 0.3333, 0.7308, 0.3722, 0.3462, 0.4167, 0.3462, 0.4583, 0.3077, 0.4583, 0.3077, 0.4167, 0.3846, 0.4167, 0.3846, 0.4583, 0.3462, 0.4583, 0.3462, 0.4167, 0.3846, 0.4583, 0.3846, 0.5, 0.3462, 0.5, 0.3462, 0.4583, 0.5, 0.4167, 0.5, 0.4583, 0.4615, 0.4583, 0.4615, 0.4167, 0.5385, 0.4167, 0.5385, 0.4583, 0.5, 0.4583, 0.5, 0.4167, 0.5385, 0.4583, 0.5385, 0.5, 0.5, 0.5, 0.5, 0.4583, 0.5, 0.5833, 0.5, 0.625, 0.4615, 0.625, 0.4615, 0.5833, 0.5385, 0.5833, 0.5385, 0.625, 0.5, 0.625, 0.5, 0.5833, 0.5385, 0.625, 0.5385, 0.6667, 0.5, 0.6667, 0.5, 0.625, 0.6608, 0.07778, 0.6608, 0.1167, 0.6224, 0.1167, 0.6224, 0.07778, 0.6993, 0.07778, 0.6993, 0.1167, 0.6608, 0.1167, 0.6608, 0.07778, 0.6993, 0.1167, 0.6993, 0.1556, 0.6608, 0.1556, 0.6608, 0.1167, 0.8147, 0.07778, 0.8147, 0.1167, 0.7762, 0.1167, 0.7762, 0.07778, 0.8147, 0.2333, 0.8147, 0.2722, 0.7762, 0.2722, 0.7762, 0.2333, 0.8531, 0.2722, 0.8531, 0.3111, 0.8147, 0.3111, 0.8147, 0.2722, 0.03846, 0.4167, 0.03846, 0.4583, 2.306e-08, 0.4583, 0.0, 0.4167, 0.07692, 0.4167, 0.07692, 0.4583, 0.03846, 0.4583, 0.03846, 0.4167, 0.07692, 0.4583, 0.07692, 0.5, 0.03846, 0.5, 0.03846, 0.4583, 0.1923, 0.4167, 0.1923, 0.4583, 0.1538, 0.4583, 0.1538, 0.4167, 0.2308, 0.4167, 0.2308, 0.4583, 0.1923, 0.4583, 0.1923, 0.4167, 0.2308, 0.4583, 0.2308, 0.5, 0.1923, 0.5, 0.1923, 0.4583, 0.1923, 0.5833, 0.1923, 0.625, 0.1538, 0.625, 0.1538, 0.5833, 0.2308, 0.5833, 0.2308, 0.625, 0.1923, 0.625, 0.1923, 0.5833, 0.2308, 0.625, 0.2308, 0.6667, 0.1923, 0.6667, 0.1923, 0.625, 0.5446, 0.04167, 0.5057, 0.04167, 0.5057, 1.152e-08, 0.5446, 0.0, 0.5446, 0.08333, 0.5057, 0.08333, 0.5057, 0.04167, 0.5446, 0.04167, 0.5057, 0.08333, 0.4668, 0.08333, 0.4668, 0.04167, 0.5057, 0.04167, 0.5446, 0.2083, 0.5057, 0.2083, 0.5057, 0.1667, 0.5446, 0.1667, 0.5446, 0.25, 0.5057, 0.25, 0.5057, 0.2083, 0.5446, 0.2083, 0.5057, 0.25, 0.4668, 0.25, 0.4668, 0.2083, 0.5057, 0.2083, 0.389, 0.2083, 0.3501, 0.2083, 0.3501, 0.1667, 0.389, 0.1667, 0.389, 0.25, 0.3501, 0.25, 0.3501, 0.2083, 0.389, 0.2083, 0.3501, 0.25, 0.3112, 0.25, 0.3112, 0.2083, 0.3501, 0.2083, 0.0778, 0.2917, 0.1167, 0.2917, 0.1167, 0.3333, 0.0778, 0.3333, 0.0778, 0.25, 0.1167, 0.25, 0.1167, 0.2917, 0.0778, 0.2917, 0.1167, 0.25, 0.1556, 0.25, 0.1556, 0.2917, 0.1167, 0.2917, 0.0778, 0.125, 0.1167, 0.125, 0.1167, 0.1667, 0.0778, 0.1667, 0.0778, 0.08333, 0.1167, 0.08333, 0.1167, 0.125, 0.0778, 0.125, 0.1167, 0.08333, 0.1556, 0.08333, 0.1556, 0.125, 0.1167, 0.125, 0.2334, 0.125, 0.2723, 0.125, 0.2723, 0.1667, 0.2334, 0.1667, 0.2334, 0.08333, 0.2723, 0.08333, 0.2723, 0.125, 0.2334, 0.125, 0.2723, 0.08333, 0.3112, 0.08333, 0.3112, 0.125, 0.2723, 0.125, 0.8846, 0.4889, 0.8846, 0.45, 0.9231, 0.45, 0.9231, 0.4889, 0.8462, 0.4889, 0.8462, 0.45, 0.8846, 0.45, 0.8846, 0.4889, 0.8462, 0.45, 0.8462, 0.4111, 0.8846, 0.4111, 0.8846, 0.45, 0.6224, 0.125, 0.5835, 0.125, 0.5835, 0.08333, 0.6224, 0.08333, 0.6224, 0.1667, 0.5835, 0.1667, 0.5835, 0.125, 0.6224, 0.125, 0.5835, 0.1667, 0.5446, 0.1667, 0.5446, 0.125, 0.5835, 0.125, 0.5446, 0.125, 0.5057, 0.125, 0.5057, 0.08333, 0.5446, 0.08333, 0.5446, 0.1667, 0.5057, 0.1667, 0.5057, 0.125, 0.5446, 0.125, 0.5057, 0.1667, 0.4668, 0.1667, 0.4668, 0.125, 0.5057, 0.125, 0.8147, 0.1556, 0.8147, 0.1944, 0.7762, 0.1944, 0.7762, 0.1556, 0.4668, 0.125, 0.4279, 0.125, 0.4279, 0.08333, 0.4668, 0.08333, 0.4668, 0.1667, 0.4279, 0.1667, 0.4279, 0.125, 0.4668, 0.125, 0.4279, 0.1667, 0.389, 0.1667, 0.389, 0.125, 0.4279, 0.125, 0.1154, 0.4167, 0.1154, 0.4583, 0.07692, 0.4583, 0.07692, 0.4167, 0.1538, 0.4167, 0.1538, 0.4583, 0.1154, 0.4583, 0.1154, 0.4167, 0.1538, 0.4583, 0.1538, 0.5, 0.1154, 0.5, 0.1154, 0.4583, 0.7378, 0.07778, 0.7378, 0.1167, 0.6993, 0.1167, 0.6993, 0.07778, 0.7762, 0.07778, 0.7762, 0.1167, 0.7378, 0.1167, 0.7378, 0.07778, 0.7762, 0.1167, 0.7762, 0.1556, 0.7378, 0.1556, 0.7378, 0.1167, 0.2334, 0.2083, 0.2723, 0.2083, 0.2723, 0.25, 0.2334, 0.25, 0.2334, 0.1667, 0.2723, 0.1667, 0.2723, 0.2083, 0.2334, 0.2083, 0.2723, 0.1667, 0.3112, 0.1667, 0.3112, 0.2083, 0.2723, 0.2083, 0.8077, 0.6445, 0.8077, 0.6056, 0.8462, 0.6056, 0.8462, 0.6445, 0.7692, 0.6445, 0.7692, 0.6056, 0.8077, 0.6056, 0.8077, 0.6445, 0.7692, 0.6056, 0.7692, 0.5667, 0.8077, 0.5667, 0.8077, 0.6056, 0.9301, 0.2333, 0.9301, 0.2722, 0.8916, 0.2722, 0.8916, 0.2333, 0.9301, 0.2722, 0.9301, 0.3111, 0.8916, 0.3111, 0.8916, 0.2722, 0.7378, 0.0, 0.7378, 0.03889, 0.6993, 0.03889, 0.6993, 1.152e-08, 0.7762, 0.0, 0.7762, 0.03889, 0.7378, 0.03889, 0.7378, 0.0, 0.7762, 0.03889, 0.7762, 0.07778, 0.7378, 0.07778, 0.7378, 0.03889, 0.8916, 0.0, 0.8916, 0.03889, 0.8531, 0.03889, 0.8531, 0.0, 0.9301, 0.0, 0.9301, 0.03889, 0.8916, 0.03889, 0.8916, 0.0, 0.9301, 0.03889, 0.9301, 0.07778, 0.8916, 0.07778, 0.8916, 0.03889, 0.5769, 0.3333, 0.5769, 0.375, 0.5385, 0.375, 0.5385, 0.3333, 0.6154, 0.3333, 0.6154, 0.375, 0.5769, 0.375, 0.5769, 0.3333, 0.6154, 0.375, 0.6154, 0.4167, 0.5769, 0.4167, 0.5769, 0.375, 0.2692, 0.3333, 0.2692, 0.375, 0.2308, 0.375, 0.2308, 0.3333, 0.3077, 0.3333, 0.3077, 0.375, 0.2692, 0.375, 0.2692, 0.3333, 0.3077, 0.375, 0.3077, 0.4167, 0.2692, 0.4167, 0.2692, 0.375, 0.7308, 0.6445, 0.7308, 0.6056, 0.7692, 0.6056, 0.7692, 0.6445, 0.6923, 0.6445, 0.6923, 0.6056, 0.7308, 0.6056, 0.7308, 0.6445, 0.5446, 0.2917, 0.5057, 0.2917, 0.5057, 0.25, 0.5446, 0.25, 0.5446, 0.3333, 0.5057, 0.3333, 0.5057, 0.2917, 0.5446, 0.2917, 0.5057, 0.3333, 0.4668, 0.3333, 0.4668, 0.2917, 0.5057, 0.2917, 0.6224, 0.2917, 0.5835, 0.2917, 0.5835, 0.25, 0.6224, 0.25, 0.6224, 0.3333, 0.5835, 0.3333, 0.5835, 0.2917, 0.6224, 0.2917, 0.5835, 0.3333, 0.5446, 0.3333, 0.5446, 0.2917, 0.5835, 0.2917, 0.1556, 0.2083, 0.1945, 0.2083, 0.1945, 0.25, 0.1556, 0.25, 0.1556, 0.1667, 0.1945, 0.1667, 0.1945, 0.2083, 0.1556, 0.2083, 0.1945, 0.1667, 0.2334, 0.1667, 0.2334, 0.2083, 0.1945, 0.2083, 0.2692, 0.5833, 0.2692, 0.625, 0.2308, 0.625, 0.2308, 0.5833, 0.3077, 0.5833, 0.3077, 0.625, 0.2692, 0.625, 0.2692, 0.5833, 0.3077, 0.625, 0.3077, 0.6667, 0.2692, 0.6667, 0.2692, 0.625, 0.6224, 0.04167, 0.5835, 0.04167, 0.5835, 0.0, 0.6224, 2.305e-08, 0.6224, 0.08333, 0.5835, 0.08333, 0.5835, 0.04167, 0.6224, 0.04167, 0.5835, 0.08333, 0.5446, 0.08333, 0.5446, 0.04167, 0.5835, 0.04167, 0.6154, 0.4111, 0.6154, 0.3722, 0.6538, 0.3722, 0.6538, 0.4111, 0.6154, 0.3722, 0.6154, 0.3333, 0.6538, 0.3333, 0.6538, 0.3722, 0.3462, 0.3333, 0.3462, 0.375, 0.3077, 0.375, 0.3077, 0.3333, 0.3846, 0.3333, 0.3846, 0.375, 0.3462, 0.375, 0.3462, 0.3333, 0.3846, 0.375, 0.3846, 0.4167, 0.3462, 0.4167, 0.3462, 0.375, 0.4231, 0.3333, 0.4231, 0.375, 0.3846, 0.375, 0.3846, 0.3333, 0.4615, 0.3333, 0.4615, 0.375, 0.4231, 0.375, 0.4231, 0.3333, 0.4615, 0.375, 0.4615, 0.4167, 0.4231, 0.4167, 0.4231, 0.375, 0.1923, 0.5, 0.1923, 0.5417, 0.1538, 0.5417, 0.1538, 0.5, 0.2308, 0.5, 0.2308, 0.5417, 0.1923, 0.5417, 0.1923, 0.5, 0.2308, 0.5417, 0.2308, 0.5833, 0.1923, 0.5833, 0.1923, 0.5417, 0.2692, 0.4167, 0.2692, 0.4583, 0.2308, 0.4583, 0.2308, 0.4167, 0.3077, 0.4167, 0.3077, 0.4583, 0.2692, 0.4583, 0.2692, 0.4167, 0.3077, 0.4583, 0.3077, 0.5, 0.2692, 0.5, 0.2692, 0.4583, 0.1556, 0.2917, 0.1945, 0.2917, 0.1945, 0.3333, 0.1556, 0.3333, 0.1556, 0.25, 0.1945, 0.25, 0.1945, 0.2917, 0.1556, 0.2917, 0.1945, 0.25, 0.2334, 0.25, 0.2334, 0.2917, 0.1945, 0.2917, 0.4668, 0.04167, 0.4279, 0.04167, 0.4279, 1.152e-08, 0.4668, 1.152e-08, 0.4668, 0.08333, 0.4279, 0.08333, 0.4279, 0.04167, 0.4668, 0.04167, 0.4279, 0.08333, 0.389, 0.08333, 0.389, 0.04167, 0.4279, 0.04167, 0.4668, 0.2083, 0.4279, 0.2083, 0.4279, 0.1667, 0.4668, 0.1667, 0.4668, 0.25, 0.4279, 0.25, 0.4279, 0.2083, 0.4668, 0.2083, 0.4279, 0.25, 0.389, 0.25, 0.389, 0.2083, 0.4279, 0.2083, 0.4668, 0.2917, 0.4279, 0.2917, 0.4279, 0.25, 0.4668, 0.25, 0.4668, 0.3333, 0.4279, 0.3333, 0.4279, 0.2917, 0.4668, 0.2917, 0.4279, 0.3333, 0.389, 0.3333, 0.389, 0.2917, 0.4279, 0.2917, 0.5769, 0.5, 0.5769, 0.5417, 0.5385, 0.5417, 0.5385, 0.5, 0.6154, 0.5, 0.6154, 0.5417, 0.5769, 0.5417, 0.5769, 0.5, 0.6154, 0.5417, 0.6154, 0.5833, 0.5769, 0.5833, 0.5769, 0.5417, 0.2692, 0.5, 0.2692, 0.5417, 0.2308, 0.5417, 0.2308, 0.5, 0.3077, 0.5, 0.3077, 0.5417, 0.2692, 0.5417, 0.2692, 0.5, 0.3077, 0.5417, 0.3077, 0.5833, 0.2692, 0.5833, 0.2692, 0.5417, 0.5769, 0.4167, 0.5769, 0.4583, 0.5385, 0.4583, 0.5385, 0.4167, 0.6154, 0.4167, 0.6154, 0.4583, 0.5769, 0.4583, 0.5769, 0.4167, 0.6154, 0.4583, 0.6154, 0.5, 0.5769, 0.5, 0.5769, 0.4583, 0.5769, 0.5833, 0.5769, 0.625, 0.5385, 0.625, 0.5385, 0.5833, 0.6154, 0.5833, 0.6154, 0.625, 0.5769, 0.625, 0.5769, 0.5833, 0.6154, 0.625, 0.6154, 0.6667, 0.5769, 0.6667, 0.5769, 0.625, 0.8846, 0.6445, 0.8846, 0.6056, 0.9231, 0.6056, 0.9231, 0.6445, 0.8462, 0.6445, 0.8462, 0.6056, 0.8846, 0.6056, 0.8846, 0.6445, 0.8462, 0.6056, 0.8462, 0.5667, 0.8846, 0.5667, 0.8846, 0.6056, 0.1154, 0.5833, 0.1154, 0.625, 0.07692, 0.625, 0.07692, 0.5833, 0.1538, 0.5833, 0.1538, 0.625, 0.1154, 0.625, 0.1154, 0.5833, 0.1538, 0.625, 0.1538, 0.6667, 0.1154, 0.6667, 0.1154, 0.625, 0.9301, 0.07778, 0.9301, 0.1167, 0.8916, 0.1167, 0.8916, 0.07778, 0.9301, 0.1167, 0.9301, 0.1556, 0.8916, 0.1556, 0.8916, 0.1167, 0.1154, 0.3333, 0.1154, 0.375, 0.07692, 0.375, 0.07692, 0.3333, 0.1538, 0.3333, 0.1538, 0.375, 0.1154, 0.375, 0.1154, 0.3333, 0.1538, 0.375, 0.1538, 0.4167, 0.1154, 0.4167, 0.1154, 0.375, 0.6608, 1.152e-08, 0.6608, 0.03889, 0.6224, 0.03889, 0.6224, 2.305e-08, 0.6993, 1.152e-08, 0.6993, 0.03889, 0.6608, 0.03889, 0.6608, 1.152e-08, 0.6993, 0.03889, 0.6993, 0.07778, 0.6608, 0.07778, 0.6608, 0.03889, 0.6154, 0.5667, 0.6154, 0.5278, 0.6538, 0.5278, 0.6538, 0.5667, 0.6154, 0.5278, 0.6154, 0.4889, 0.6538, 0.4889, 0.6538, 0.5278, 0.9301, 0.1556, 0.9301, 0.1944, 0.8916, 0.1944, 0.8916, 0.1556, 0.9301, 0.1944, 0.9301, 0.2333, 0.8916, 0.2333, 0.8916, 0.1944, 0.4231, 0.4167, 0.4231, 0.4583, 0.3846, 0.4583, 0.3846, 0.4167, 0.4615, 0.4167, 0.4615, 0.4583, 0.4231, 0.4583, 0.4231, 0.4167, 0.4615, 0.4583, 0.4615, 0.5, 0.4231, 0.5, 0.4231, 0.4583, 0.5, 0.3333, 0.5, 0.375, 0.4615, 0.375, 0.4615, 0.3333, 0.5385, 0.3333, 0.5385, 0.375, 0.5, 0.375, 0.5, 0.3333, 0.5385, 0.375, 0.5385, 0.4167, 0.5, 0.4167, 0.5, 0.375, 0.6538, 0.6445, 0.6538, 0.6056, 0.6923, 0.6056, 0.6923, 0.6445, 0.6154, 0.6445, 0.6154, 0.6056, 0.6538, 0.6056, 0.6538, 0.6445, 0.6154, 0.6056, 0.6154, 0.5667, 0.6538, 0.5667, 0.6538, 0.6056, 0.1154, 0.5, 0.1154, 0.5417, 0.07692, 0.5417, 0.07692, 0.5, 0.1538, 0.5, 0.1538, 0.5417, 0.1154, 0.5417, 0.1154, 0.5, 0.1538, 0.5417, 0.1538, 0.5833, 0.1154, 0.5833, 0.1154, 0.5417, 0.8488, 0.6445, 0.6154, 0.6445, 0.6154, 0.9778, 0.8488, 0.9778, 0.6154, 0.4889, 0.6154, 0.45, 0.6538, 0.45, 0.6538, 0.4889, 0.6154, 0.45, 0.6154, 0.4111, 0.6538, 0.4111, 0.6538, 0.45, 0.8077, 0.5667, 0.8077, 0.5278, 0.8462, 0.5278, 0.8462, 0.5667, 0.7692, 0.5667, 0.7692, 0.5278, 0.8077, 0.5278, 0.8077, 0.5667, 0.7692, 0.5278, 0.7692, 0.4889, 0.8077, 0.4889, 0.8077, 0.5278, 0.389, 0.125, 0.3501, 0.125, 0.3501, 0.08333, 0.389, 0.08333, 0.389, 0.1667, 0.3501, 0.1667, 0.3501, 0.125, 0.389, 0.125, 0.3501, 0.1667, 0.3112, 0.1667, 0.3112, 0.125, 0.3501, 0.125, 0.5, 0.5, 0.5, 0.5417, 0.4615, 0.5417, 0.4615, 0.5, 0.5385, 0.5, 0.5385, 0.5417, 0.5, 0.5417, 0.5, 0.5, 0.5385, 0.5417, 0.5385, 0.5833, 0.5, 0.5833, 0.5, 0.5417, 0.7308, 0.4889, 0.7308, 0.45, 0.7692, 0.45, 0.7692, 0.4889, 0.9257, 0.9778, 0.9257, 0.6445, 0.8488, 0.6445, 0.8488, 0.9778, 0.9231, 0.6445, 1.0, 0.6445, 1.0, 0.3111, 0.9231, 0.3111, 0.03846, 0.3333, 0.03846, 0.375, 0.0, 0.375, 0.0, 0.3333, 0.07692, 0.3333, 0.07692, 0.375, 0.03846, 0.375, 0.03846, 0.3333, 0.07692, 0.375, 0.07692, 0.4167, 0.03846, 0.4167, 0.03846, 0.375, 0.8147, 1.152e-08, 0.8147, 0.03889, 0.7762, 0.03889, 0.7762, 0.0, 0.8531, 0.0, 0.8531, 0.03889, 0.8147, 0.03889, 0.8147, 1.152e-08, 0.2334, 0.6667, 2.306e-08, 0.6667, 0.0, 1.0, 0.2334, 1.0, 0.1923, 0.3333, 0.1923, 0.375, 0.1538, 0.375, 0.1538, 0.3333, 0.2308, 0.3333, 0.2308, 0.375, 0.1923, 0.375, 0.1923, 0.3333, 0.2308, 0.375, 0.2308, 0.4167, 0.1923, 0.4167, 0.1923, 0.375, 0.6224, 0.2083, 0.5835, 0.2083, 0.5835, 0.1667, 0.6224, 0.1667, 0.6224, 0.25, 0.5835, 0.25, 0.5835, 0.2083, 0.6224, 0.2083, 0.5835, 0.25, 0.5446, 0.25, 0.5446, 0.2083, 0.5835, 0.2083, 2.306e-08, 0.2083, 0.0389, 0.2083, 0.0389, 0.25, 4.611e-08, 0.25, 2.306e-08, 0.1667, 0.0389, 0.1667, 0.0389, 0.2083, 2.306e-08, 0.2083, 0.0389, 0.1667, 0.0778, 0.1667, 0.0778, 0.2083, 0.0389, 0.2083, 2.306e-08, 0.125, 0.0389, 0.125, 0.0389, 0.1667, 2.306e-08, 0.1667, 0.0, 0.08333, 0.0389, 0.08333, 0.0389, 0.125, 2.306e-08, 0.125, 0.0389, 0.08333, 0.0778, 0.08333, 0.0778, 0.125, 0.0389, 0.125, 0.0778, 0.04167, 0.1167, 0.04167, 0.1167, 0.08333, 0.0778, 0.08333, 0.0778, 4.61e-08, 0.1167, 2.305e-08, 0.1167, 0.04167, 0.0778, 0.04167, 0.1167, 2.305e-08, 0.1556, 2.305e-08, 0.1556, 0.04167, 0.1167, 0.04167, 0.2334, 0.04167, 0.2723, 0.04167, 0.2723, 0.08333, 0.2334, 0.08333, 0.2334, 0.0, 0.2723, 0.0, 0.2723, 0.04167, 0.2334, 0.04167, 0.2723, 0.0, 0.3112, 0.0, 0.3112, 0.04167, 0.2723, 0.04167, 0.1556, 0.04167, 0.1945, 0.04167, 0.1945, 0.08333, 0.1556, 0.08333, 0.1556, 2.305e-08, 0.1945, 2.305e-08, 0.1945, 0.04167, 0.1556, 0.04167, 0.1945, 2.305e-08, 0.2334, 0.0, 0.2334, 0.04167, 0.1945, 0.04167, 0.0778, 0.2083, 0.1167, 0.2083, 0.1167, 0.25, 0.0778, 0.25, 0.0778, 0.1667, 0.1167, 0.1667, 0.1167, 0.2083, 0.0778, 0.2083, 0.1167, 0.1667, 0.1556, 0.1667, 0.1556, 0.2083, 0.1167, 0.2083, 0.0, 0.04167, 0.0389, 0.04167, 0.0389, 0.08333, 0.0, 0.08333, 0.0, 4.61e-08, 0.0389, 4.61e-08, 0.0389, 0.04167, 0.0, 0.04167, 0.0389, 4.61e-08, 0.0778, 4.61e-08, 0.0778, 0.04167, 0.0389, 0.04167, 0.1556, 0.125, 0.1945, 0.125, 0.1945, 0.1667, 0.1556, 0.1667, 0.1556, 0.08333, 0.1945, 0.08333, 0.1945, 0.125, 0.1556, 0.125, 0.1945, 0.08333, 0.2334, 0.08333, 0.2334, 0.125, 0.1945, 0.125, 0.8077, 0.4889, 0.8077, 0.45, 0.8462, 0.45, 0.8462, 0.4889, 0.7692, 0.4889, 0.7692, 0.45, 0.8077, 0.45, 0.8077, 0.4889, 0.7692, 0.45, 0.7692, 0.4111, 0.8077, 0.4111, 0.8077, 0.45, 0.9708, 0.9634, 0.97, 0.9634, 0.97, 0.6445, 0.9708, 0.6445, 0.97, 0.9634, 0.9692, 0.9634, 0.9692, 0.6445, 0.97, 0.6445, 0.9257, 0.6445, 0.9267, 0.6445, 0.9267, 0.9634, 0.9257, 0.9634, 0.9267, 0.6445, 0.9281, 0.6445, 0.9281, 0.9634, 0.9267, 0.9634, 0.9281, 0.6445, 0.9297, 0.6445, 0.9297, 0.9634, 0.9281, 0.9634, 0.9297, 0.6445, 0.9316, 0.6445, 0.9316, 0.9634, 0.9297, 0.9634, 0.9316, 0.6445, 0.9336, 0.6445, 0.9336, 0.9634, 0.9316, 0.9634, 0.9336, 0.6445, 0.9357, 0.6445, 0.9358, 0.9634, 0.9336, 0.9634, 0.9357, 0.6445, 0.9379, 0.6445, 0.9379, 0.9634, 0.9358, 0.9634, 0.9379, 0.6445, 0.9399, 0.6445, 0.9399, 0.9634, 0.9379, 0.9634, 0.9399, 0.6445, 0.9418, 0.6445, 0.9418, 0.9634, 0.9399, 0.9634, 0.9418, 0.6445, 0.9434, 0.6445, 0.9434, 0.9634, 0.9418, 0.9634, 0.9434, 0.6445, 0.9448, 0.6445, 0.9448, 0.9634, 0.9434, 0.9634, 0.9448, 0.6445, 0.9458, 0.6445, 0.9458, 0.9634, 0.9448, 0.9634, 0.9659, 0.6445, 0.9667, 0.6445, 0.9667, 0.9634, 0.9659, 0.9634, 0.9667, 0.6445, 0.9675, 0.6445, 0.9675, 0.9634, 0.9667, 0.9634, 0.9675, 0.6445, 0.9684, 0.6445, 0.9684, 0.9634, 0.9675, 0.9634, 0.9684, 0.6445, 0.9692, 0.6445, 0.9692, 0.9634, 0.9684, 0.9634, 0.9458, 0.6445, 0.9468, 0.6445, 0.9468, 0.9634, 0.9458, 0.9634, 0.9468, 0.6445, 0.9482, 0.6445, 0.9482, 0.9634, 0.9468, 0.9634, 0.9482, 0.6445, 0.9498, 0.6445, 0.9498, 0.9634, 0.9482, 0.9634, 0.9498, 0.6445, 0.9517, 0.6445, 0.9517, 0.9634, 0.9498, 0.9634, 0.9517, 0.6445, 0.9537, 0.6445, 0.9537, 0.9634, 0.9517, 0.9634, 0.9537, 0.6445, 0.9559, 0.6445, 0.9559, 0.9634, 0.9537, 0.9634, 0.9559, 0.6445, 0.958, 0.6445, 0.958, 0.9634, 0.9559, 0.9634, 0.958, 0.6445, 0.96, 0.6445, 0.96, 0.9634, 0.958, 0.9634, 0.96, 0.6445, 0.9619, 0.6445, 0.9619, 0.9634, 0.96, 0.9634, 0.9619, 0.6445, 0.9635, 0.6445, 0.9635, 0.9634, 0.9619, 0.9634, 0.9635, 0.6445, 0.9649, 0.6445, 0.9649, 0.9634, 0.9635, 0.9634, 0.9649, 0.6445, 0.9659, 0.6445, 0.9659, 0.9634, 0.9649, 0.9634, 0.6254, 0.3326, 0.6246, 0.332, 0.6239, 0.3309, 0.6233, 0.3296, 0.6229, 0.3279, 0.6225, 0.326, 0.6224, 0.3239, 0.6224, 0.3218, 0.6225, 0.3197, 0.6229, 0.3177, 0.6233, 0.3158, 0.6239, 0.3142, 0.6246, 0.3129, 0.6254, 0.3119, 0.6262, 0.3113, 0.627, 0.3111, 0.6279, 0.3114, 0.6286, 0.312, 0.6293, 0.313, 0.6299, 0.3144, 0.6304, 0.3161, 0.6307, 0.318, 0.6309, 0.32, 0.6309, 0.3222, 0.6307, 0.3243, 0.6304, 0.3263, 0.6299, 0.3282, 0.6293, 0.3298, 0.6286, 0.3311, 0.6279, 0.3321, 0.627, 0.3327, 0.6262, 0.3329, 0.9716, 0.9634, 0.9708, 0.9634, 0.9708, 0.6445, 0.9716, 0.6445, 0.9724, 0.9634, 0.9716, 0.9634, 0.9716, 0.6445, 0.9724, 0.6445, 0.6355, 0.3111, 0.6364, 0.3114, 0.6371, 0.312, 0.6378, 0.313, 0.6384, 0.3144, 0.6389, 0.3161, 0.6392, 0.318, 0.6394, 0.32, 0.6394, 0.3222, 0.6392, 0.3243, 0.6389, 0.3263, 0.6384, 0.3282, 0.6378, 0.3298, 0.6371, 0.3311, 0.6364, 0.3321, 0.6355, 0.3327, 0.6347, 0.3329, 0.6339, 0.3326, 0.6331, 0.332, 0.6324, 0.3309, 0.6318, 0.3296, 0.6314, 0.3279, 0.631, 0.326, 0.6309, 0.3239, 0.6309, 0.3218, 0.631, 0.3197, 0.6314, 0.3177, 0.6318, 0.3158, 0.6324, 0.3142, 0.6331, 0.3129, 0.6339, 0.3119, 0.6347, 0.3113])
me_cube.materials.append(mat_material)
me_cube.use_remesh_preserve_volume = False
me_cube.use_remesh_preserve_attributes = False
me_cube.use_mirror_vertex_groups = False
me_cube.update()

# ---- objects
ob_cube = bpy.data.objects.new('Cube', me_cube)
ob_lamp = bpy.data.objects.new('Lamp', light_lamp)
ob_camera = bpy.data.objects.new('Camera', cam_camera)

# ---- transforms, parenting, visibility, modifiers, constraints
ob_cube.location = (0.0, 0.0, 0.0)
ob_cube.scale = (0.0682, 1.0, 2.56)
ob_cube.lock_rotations_4d = False
ob_cube.empty_display_type = 'ARROWS'
ob_cube.lineart.crease_threshold = 0.0
ob_lamp.location = (4.076, 1.005, 5.904)
ob_lamp.rotation_euler = (0.6503, 0.05522, 1.866)
ob_lamp.lock_rotations_4d = False
ob_lamp.empty_display_type = 'ARROWS'
ob_lamp.color = (0.0, 0.0, 0.0, 0.0)
ob_lamp.lineart.crease_threshold = 0.0
ob_camera.location = (7.481, -6.508, 5.344)
ob_camera.rotation_euler = (1.109, 0.01082, 0.8149)
ob_camera.lock_rotations_4d = False
ob_camera.empty_display_type = 'ARROWS'
ob_camera.color = (0.0, 0.0, 0.0, 0.0)
ob_camera.display_type = 'WIRE'
ob_camera.lineart.crease_threshold = 0.0

# ---- collection membership
col_collection_1.objects.link(ob_cube)
col_collection_1.objects.link(ob_lamp)
col_collection_1.objects.link(ob_camera)

# ---- scene / render settings (as saved in the file)
scene.camera = ob_camera
scene.frame_start = 1; scene.frame_end = 250; scene.frame_set(1)
scene.render.engine = 'BLENDER_EEVEE_NEXT'
scene.render.resolution_percentage = 50
scene.render.dither_intensity = 0.0
scene.cycles.use_denoising = False
scene.cycles.samples = 10
scene.cycles.sampling_pattern = 'TABULATED_SOBOL'
scene.cycles.light_sampling_threshold = 0.0
scene.cycles.use_adaptive_sampling = False
scene.cycles.use_light_tree = False
scene.cycles.blur_glossy = 0.0
scene.cycles.pixel_filter_type = 'GAUSSIAN'
scene.cycles.sample_clamp_indirect = 0.0
scene.view_settings.view_transform = 'Standard'
bpy.context.view_layer.update()
